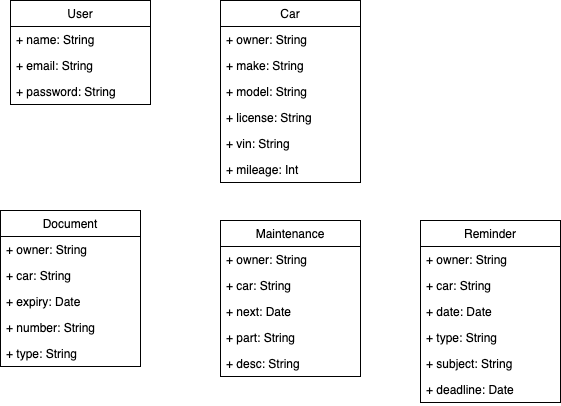

The diagram above was exported from draw.io. Its source (the exported page's mxGraphModel, read from the mxfile embedded in the PNG):
<mxGraphModel dx="1018" dy="606" grid="1" gridSize="10" guides="1" tooltips="1" connect="1" arrows="1" fold="1" page="1" pageScale="1" pageWidth="850" pageHeight="1100" math="0" shadow="0">
  <root>
    <mxCell id="0" />
    <mxCell id="1" parent="0" />
    <mxCell id="QLkfq1_r3NYBgfrl4OGd-1" value="User" style="swimlane;fontStyle=0;childLayout=stackLayout;horizontal=1;startSize=26;fillColor=none;horizontalStack=0;resizeParent=1;resizeParentMax=0;resizeLast=0;collapsible=1;marginBottom=0;" vertex="1" parent="1">
      <mxGeometry x="130" y="110" width="140" height="104" as="geometry" />
    </mxCell>
    <mxCell id="QLkfq1_r3NYBgfrl4OGd-2" value="+ name: String" style="text;strokeColor=none;fillColor=none;align=left;verticalAlign=top;spacingLeft=4;spacingRight=4;overflow=hidden;rotatable=0;points=[[0,0.5],[1,0.5]];portConstraint=eastwest;" vertex="1" parent="QLkfq1_r3NYBgfrl4OGd-1">
      <mxGeometry y="26" width="140" height="26" as="geometry" />
    </mxCell>
    <mxCell id="QLkfq1_r3NYBgfrl4OGd-3" value="+ email: String" style="text;strokeColor=none;fillColor=none;align=left;verticalAlign=top;spacingLeft=4;spacingRight=4;overflow=hidden;rotatable=0;points=[[0,0.5],[1,0.5]];portConstraint=eastwest;" vertex="1" parent="QLkfq1_r3NYBgfrl4OGd-1">
      <mxGeometry y="52" width="140" height="26" as="geometry" />
    </mxCell>
    <mxCell id="QLkfq1_r3NYBgfrl4OGd-4" value="+ password: String" style="text;strokeColor=none;fillColor=none;align=left;verticalAlign=top;spacingLeft=4;spacingRight=4;overflow=hidden;rotatable=0;points=[[0,0.5],[1,0.5]];portConstraint=eastwest;" vertex="1" parent="QLkfq1_r3NYBgfrl4OGd-1">
      <mxGeometry y="78" width="140" height="26" as="geometry" />
    </mxCell>
    <mxCell id="QLkfq1_r3NYBgfrl4OGd-5" value="Car" style="swimlane;fontStyle=0;childLayout=stackLayout;horizontal=1;startSize=26;fillColor=none;horizontalStack=0;resizeParent=1;resizeParentMax=0;resizeLast=0;collapsible=1;marginBottom=0;" vertex="1" parent="1">
      <mxGeometry x="340" y="110" width="140" height="182" as="geometry" />
    </mxCell>
    <mxCell id="QLkfq1_r3NYBgfrl4OGd-6" value="+ owner: String" style="text;strokeColor=none;fillColor=none;align=left;verticalAlign=top;spacingLeft=4;spacingRight=4;overflow=hidden;rotatable=0;points=[[0,0.5],[1,0.5]];portConstraint=eastwest;" vertex="1" parent="QLkfq1_r3NYBgfrl4OGd-5">
      <mxGeometry y="26" width="140" height="26" as="geometry" />
    </mxCell>
    <mxCell id="QLkfq1_r3NYBgfrl4OGd-7" value="+ make: String" style="text;strokeColor=none;fillColor=none;align=left;verticalAlign=top;spacingLeft=4;spacingRight=4;overflow=hidden;rotatable=0;points=[[0,0.5],[1,0.5]];portConstraint=eastwest;" vertex="1" parent="QLkfq1_r3NYBgfrl4OGd-5">
      <mxGeometry y="52" width="140" height="26" as="geometry" />
    </mxCell>
    <mxCell id="QLkfq1_r3NYBgfrl4OGd-8" value="+ model: String" style="text;strokeColor=none;fillColor=none;align=left;verticalAlign=top;spacingLeft=4;spacingRight=4;overflow=hidden;rotatable=0;points=[[0,0.5],[1,0.5]];portConstraint=eastwest;" vertex="1" parent="QLkfq1_r3NYBgfrl4OGd-5">
      <mxGeometry y="78" width="140" height="26" as="geometry" />
    </mxCell>
    <mxCell id="QLkfq1_r3NYBgfrl4OGd-13" value="+ license: String" style="text;strokeColor=none;fillColor=none;align=left;verticalAlign=top;spacingLeft=4;spacingRight=4;overflow=hidden;rotatable=0;points=[[0,0.5],[1,0.5]];portConstraint=eastwest;" vertex="1" parent="QLkfq1_r3NYBgfrl4OGd-5">
      <mxGeometry y="104" width="140" height="26" as="geometry" />
    </mxCell>
    <mxCell id="QLkfq1_r3NYBgfrl4OGd-18" value="+ vin: String" style="text;strokeColor=none;fillColor=none;align=left;verticalAlign=top;spacingLeft=4;spacingRight=4;overflow=hidden;rotatable=0;points=[[0,0.5],[1,0.5]];portConstraint=eastwest;" vertex="1" parent="QLkfq1_r3NYBgfrl4OGd-5">
      <mxGeometry y="130" width="140" height="26" as="geometry" />
    </mxCell>
    <mxCell id="QLkfq1_r3NYBgfrl4OGd-19" value="+ mileage: Int" style="text;strokeColor=none;fillColor=none;align=left;verticalAlign=top;spacingLeft=4;spacingRight=4;overflow=hidden;rotatable=0;points=[[0,0.5],[1,0.5]];portConstraint=eastwest;" vertex="1" parent="QLkfq1_r3NYBgfrl4OGd-5">
      <mxGeometry y="156" width="140" height="26" as="geometry" />
    </mxCell>
    <mxCell id="QLkfq1_r3NYBgfrl4OGd-9" value="Document" style="swimlane;fontStyle=0;childLayout=stackLayout;horizontal=1;startSize=26;fillColor=none;horizontalStack=0;resizeParent=1;resizeParentMax=0;resizeLast=0;collapsible=1;marginBottom=0;" vertex="1" parent="1">
      <mxGeometry x="120" y="320" width="140" height="156" as="geometry" />
    </mxCell>
    <mxCell id="QLkfq1_r3NYBgfrl4OGd-10" value="+ owner: String" style="text;strokeColor=none;fillColor=none;align=left;verticalAlign=top;spacingLeft=4;spacingRight=4;overflow=hidden;rotatable=0;points=[[0,0.5],[1,0.5]];portConstraint=eastwest;" vertex="1" parent="QLkfq1_r3NYBgfrl4OGd-9">
      <mxGeometry y="26" width="140" height="26" as="geometry" />
    </mxCell>
    <mxCell id="QLkfq1_r3NYBgfrl4OGd-11" value="+ car: String" style="text;strokeColor=none;fillColor=none;align=left;verticalAlign=top;spacingLeft=4;spacingRight=4;overflow=hidden;rotatable=0;points=[[0,0.5],[1,0.5]];portConstraint=eastwest;" vertex="1" parent="QLkfq1_r3NYBgfrl4OGd-9">
      <mxGeometry y="52" width="140" height="26" as="geometry" />
    </mxCell>
    <mxCell id="QLkfq1_r3NYBgfrl4OGd-12" value="+ expiry: Date" style="text;strokeColor=none;fillColor=none;align=left;verticalAlign=top;spacingLeft=4;spacingRight=4;overflow=hidden;rotatable=0;points=[[0,0.5],[1,0.5]];portConstraint=eastwest;" vertex="1" parent="QLkfq1_r3NYBgfrl4OGd-9">
      <mxGeometry y="78" width="140" height="26" as="geometry" />
    </mxCell>
    <mxCell id="QLkfq1_r3NYBgfrl4OGd-20" value="+ number: String" style="text;strokeColor=none;fillColor=none;align=left;verticalAlign=top;spacingLeft=4;spacingRight=4;overflow=hidden;rotatable=0;points=[[0,0.5],[1,0.5]];portConstraint=eastwest;" vertex="1" parent="QLkfq1_r3NYBgfrl4OGd-9">
      <mxGeometry y="104" width="140" height="26" as="geometry" />
    </mxCell>
    <mxCell id="QLkfq1_r3NYBgfrl4OGd-21" value="+ type: String" style="text;strokeColor=none;fillColor=none;align=left;verticalAlign=top;spacingLeft=4;spacingRight=4;overflow=hidden;rotatable=0;points=[[0,0.5],[1,0.5]];portConstraint=eastwest;" vertex="1" parent="QLkfq1_r3NYBgfrl4OGd-9">
      <mxGeometry y="130" width="140" height="26" as="geometry" />
    </mxCell>
    <mxCell id="QLkfq1_r3NYBgfrl4OGd-14" value="Maintenance" style="swimlane;fontStyle=0;childLayout=stackLayout;horizontal=1;startSize=26;fillColor=none;horizontalStack=0;resizeParent=1;resizeParentMax=0;resizeLast=0;collapsible=1;marginBottom=0;" vertex="1" parent="1">
      <mxGeometry x="340" y="330" width="140" height="156" as="geometry" />
    </mxCell>
    <mxCell id="QLkfq1_r3NYBgfrl4OGd-15" value="+ owner: String" style="text;strokeColor=none;fillColor=none;align=left;verticalAlign=top;spacingLeft=4;spacingRight=4;overflow=hidden;rotatable=0;points=[[0,0.5],[1,0.5]];portConstraint=eastwest;" vertex="1" parent="QLkfq1_r3NYBgfrl4OGd-14">
      <mxGeometry y="26" width="140" height="26" as="geometry" />
    </mxCell>
    <mxCell id="QLkfq1_r3NYBgfrl4OGd-16" value="+ car: String" style="text;strokeColor=none;fillColor=none;align=left;verticalAlign=top;spacingLeft=4;spacingRight=4;overflow=hidden;rotatable=0;points=[[0,0.5],[1,0.5]];portConstraint=eastwest;" vertex="1" parent="QLkfq1_r3NYBgfrl4OGd-14">
      <mxGeometry y="52" width="140" height="26" as="geometry" />
    </mxCell>
    <mxCell id="QLkfq1_r3NYBgfrl4OGd-17" value="+ next: Date" style="text;strokeColor=none;fillColor=none;align=left;verticalAlign=top;spacingLeft=4;spacingRight=4;overflow=hidden;rotatable=0;points=[[0,0.5],[1,0.5]];portConstraint=eastwest;" vertex="1" parent="QLkfq1_r3NYBgfrl4OGd-14">
      <mxGeometry y="78" width="140" height="26" as="geometry" />
    </mxCell>
    <mxCell id="QLkfq1_r3NYBgfrl4OGd-26" value="+ part: String" style="text;strokeColor=none;fillColor=none;align=left;verticalAlign=top;spacingLeft=4;spacingRight=4;overflow=hidden;rotatable=0;points=[[0,0.5],[1,0.5]];portConstraint=eastwest;" vertex="1" parent="QLkfq1_r3NYBgfrl4OGd-14">
      <mxGeometry y="104" width="140" height="26" as="geometry" />
    </mxCell>
    <mxCell id="QLkfq1_r3NYBgfrl4OGd-27" value="+ desc: String" style="text;strokeColor=none;fillColor=none;align=left;verticalAlign=top;spacingLeft=4;spacingRight=4;overflow=hidden;rotatable=0;points=[[0,0.5],[1,0.5]];portConstraint=eastwest;" vertex="1" parent="QLkfq1_r3NYBgfrl4OGd-14">
      <mxGeometry y="130" width="140" height="26" as="geometry" />
    </mxCell>
    <mxCell id="QLkfq1_r3NYBgfrl4OGd-28" value="Reminder" style="swimlane;fontStyle=0;childLayout=stackLayout;horizontal=1;startSize=26;fillColor=none;horizontalStack=0;resizeParent=1;resizeParentMax=0;resizeLast=0;collapsible=1;marginBottom=0;" vertex="1" parent="1">
      <mxGeometry x="540" y="330" width="140" height="182" as="geometry" />
    </mxCell>
    <mxCell id="QLkfq1_r3NYBgfrl4OGd-29" value="+ owner: String" style="text;strokeColor=none;fillColor=none;align=left;verticalAlign=top;spacingLeft=4;spacingRight=4;overflow=hidden;rotatable=0;points=[[0,0.5],[1,0.5]];portConstraint=eastwest;" vertex="1" parent="QLkfq1_r3NYBgfrl4OGd-28">
      <mxGeometry y="26" width="140" height="26" as="geometry" />
    </mxCell>
    <mxCell id="QLkfq1_r3NYBgfrl4OGd-30" value="+ car: String" style="text;strokeColor=none;fillColor=none;align=left;verticalAlign=top;spacingLeft=4;spacingRight=4;overflow=hidden;rotatable=0;points=[[0,0.5],[1,0.5]];portConstraint=eastwest;" vertex="1" parent="QLkfq1_r3NYBgfrl4OGd-28">
      <mxGeometry y="52" width="140" height="26" as="geometry" />
    </mxCell>
    <mxCell id="QLkfq1_r3NYBgfrl4OGd-31" value="+ date: Date" style="text;strokeColor=none;fillColor=none;align=left;verticalAlign=top;spacingLeft=4;spacingRight=4;overflow=hidden;rotatable=0;points=[[0,0.5],[1,0.5]];portConstraint=eastwest;" vertex="1" parent="QLkfq1_r3NYBgfrl4OGd-28">
      <mxGeometry y="78" width="140" height="26" as="geometry" />
    </mxCell>
    <mxCell id="QLkfq1_r3NYBgfrl4OGd-32" value="+ type: String" style="text;strokeColor=none;fillColor=none;align=left;verticalAlign=top;spacingLeft=4;spacingRight=4;overflow=hidden;rotatable=0;points=[[0,0.5],[1,0.5]];portConstraint=eastwest;" vertex="1" parent="QLkfq1_r3NYBgfrl4OGd-28">
      <mxGeometry y="104" width="140" height="26" as="geometry" />
    </mxCell>
    <mxCell id="QLkfq1_r3NYBgfrl4OGd-33" value="+ subject: String" style="text;strokeColor=none;fillColor=none;align=left;verticalAlign=top;spacingLeft=4;spacingRight=4;overflow=hidden;rotatable=0;points=[[0,0.5],[1,0.5]];portConstraint=eastwest;" vertex="1" parent="QLkfq1_r3NYBgfrl4OGd-28">
      <mxGeometry y="130" width="140" height="26" as="geometry" />
    </mxCell>
    <mxCell id="QLkfq1_r3NYBgfrl4OGd-34" value="+ deadline: Date" style="text;strokeColor=none;fillColor=none;align=left;verticalAlign=top;spacingLeft=4;spacingRight=4;overflow=hidden;rotatable=0;points=[[0,0.5],[1,0.5]];portConstraint=eastwest;" vertex="1" parent="QLkfq1_r3NYBgfrl4OGd-28">
      <mxGeometry y="156" width="140" height="26" as="geometry" />
    </mxCell>
  </root>
</mxGraphModel>